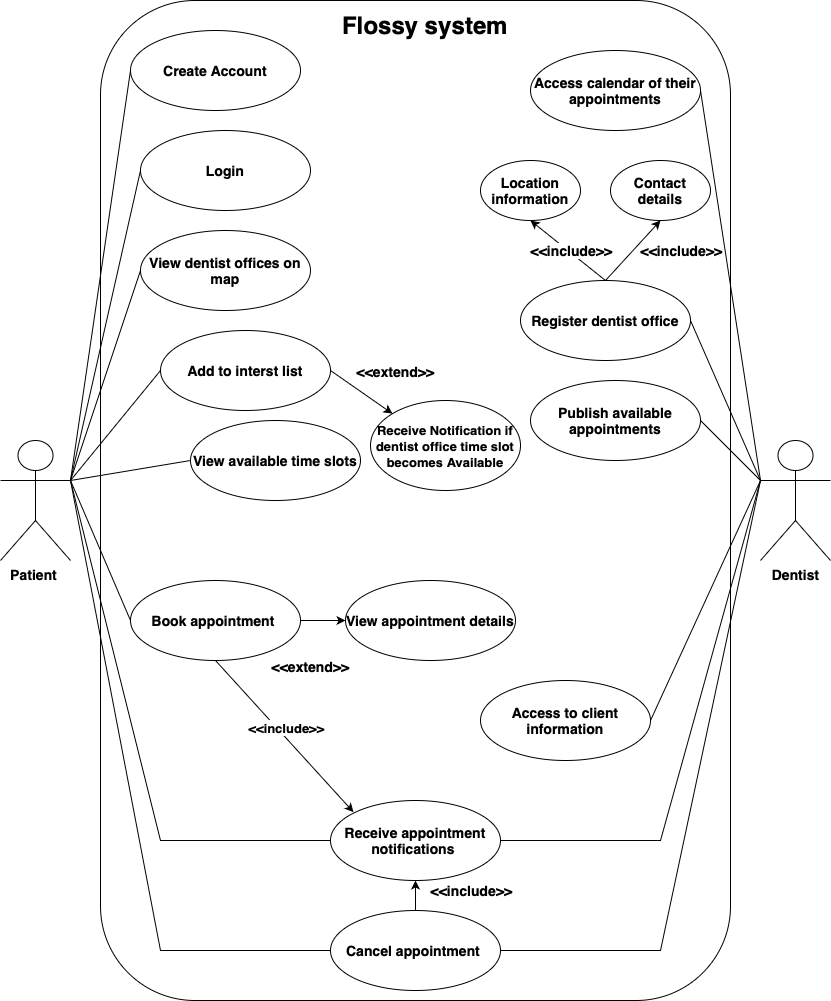

The diagram above was exported from draw.io. Its source (the exported page's mxGraphModel, read from the mxfile embedded in the PNG):
<mxGraphModel dx="794" dy="627" grid="1" gridSize="10" guides="1" tooltips="1" connect="1" arrows="1" fold="1" page="1" pageScale="1" pageWidth="850" pageHeight="1100" math="0" shadow="0">
  <root>
    <mxCell id="0" />
    <mxCell id="1" parent="0" />
    <mxCell id="MwODSzJbM4mVmzRTOqSJ-1" value="Patient&amp;nbsp;" style="shape=umlActor;verticalLabelPosition=bottom;verticalAlign=top;html=1;outlineConnect=0;fontSize=14;fontStyle=1" parent="1" vertex="1">
      <mxGeometry x="10" y="480" width="70" height="120" as="geometry" />
    </mxCell>
    <mxCell id="MwODSzJbM4mVmzRTOqSJ-2" value="Dentist" style="shape=umlActor;verticalLabelPosition=bottom;verticalAlign=top;html=1;outlineConnect=0;fontSize=14;fontStyle=1" parent="1" vertex="1">
      <mxGeometry x="770" y="480" width="70" height="120" as="geometry" />
    </mxCell>
    <mxCell id="MwODSzJbM4mVmzRTOqSJ-4" value="" style="rounded=1;whiteSpace=wrap;html=1;fontSize=14;fontStyle=1" parent="1" vertex="1">
      <mxGeometry x="110" y="40" width="630" height="1000" as="geometry" />
    </mxCell>
    <mxCell id="MwODSzJbM4mVmzRTOqSJ-5" value="Receive appointment notifications&amp;nbsp;" style="ellipse;whiteSpace=wrap;html=1;fontSize=14;fontStyle=1" parent="1" vertex="1">
      <mxGeometry x="340" y="840" width="170" height="80" as="geometry" />
    </mxCell>
    <mxCell id="MwODSzJbM4mVmzRTOqSJ-6" value="" style="endArrow=none;html=1;rounded=0;entryX=0;entryY=0.5;entryDx=0;entryDy=0;exitX=1;exitY=0.3333333333333333;exitDx=0;exitDy=0;exitPerimeter=0;fontSize=14;fontStyle=1" parent="1" source="MwODSzJbM4mVmzRTOqSJ-1" target="MwODSzJbM4mVmzRTOqSJ-5" edge="1">
      <mxGeometry width="50" height="50" relative="1" as="geometry">
        <mxPoint x="180" y="430" as="sourcePoint" />
        <mxPoint x="230" y="380" as="targetPoint" />
        <Array as="points">
          <mxPoint x="170" y="880" />
        </Array>
      </mxGeometry>
    </mxCell>
    <mxCell id="MwODSzJbM4mVmzRTOqSJ-8" value="" style="endArrow=none;html=1;rounded=0;entryX=0;entryY=0.3333333333333333;entryDx=0;entryDy=0;exitX=1;exitY=0.5;exitDx=0;exitDy=0;entryPerimeter=0;fontSize=14;fontStyle=1" parent="1" source="MwODSzJbM4mVmzRTOqSJ-5" target="MwODSzJbM4mVmzRTOqSJ-2" edge="1">
      <mxGeometry width="50" height="50" relative="1" as="geometry">
        <mxPoint x="460" y="290" as="sourcePoint" />
        <mxPoint x="685" y="230" as="targetPoint" />
        <Array as="points">
          <mxPoint x="670" y="880" />
        </Array>
      </mxGeometry>
    </mxCell>
    <mxCell id="MwODSzJbM4mVmzRTOqSJ-14" value="Book appointment&amp;nbsp;" style="ellipse;whiteSpace=wrap;html=1;fontSize=14;fontStyle=1" parent="1" vertex="1">
      <mxGeometry x="140" y="620" width="170" height="80" as="geometry" />
    </mxCell>
    <mxCell id="MwODSzJbM4mVmzRTOqSJ-15" value="" style="endArrow=none;html=1;rounded=0;exitX=1;exitY=0.3333333333333333;exitDx=0;exitDy=0;exitPerimeter=0;entryX=0;entryY=0.5;entryDx=0;entryDy=0;fontSize=14;fontStyle=1" parent="1" source="MwODSzJbM4mVmzRTOqSJ-1" target="MwODSzJbM4mVmzRTOqSJ-14" edge="1">
      <mxGeometry width="50" height="50" relative="1" as="geometry">
        <mxPoint x="160" y="410" as="sourcePoint" />
        <mxPoint x="210" y="360" as="targetPoint" />
      </mxGeometry>
    </mxCell>
    <mxCell id="MwODSzJbM4mVmzRTOqSJ-16" value="Cancel appointment&amp;nbsp;" style="ellipse;whiteSpace=wrap;html=1;fontSize=14;fontStyle=1" parent="1" vertex="1">
      <mxGeometry x="340" y="950" width="170" height="80" as="geometry" />
    </mxCell>
    <mxCell id="MwODSzJbM4mVmzRTOqSJ-17" value="" style="endArrow=none;html=1;rounded=0;exitX=1;exitY=0.3333333333333333;exitDx=0;exitDy=0;exitPerimeter=0;entryX=0;entryY=0.5;entryDx=0;entryDy=0;fontSize=14;fontStyle=1" parent="1" source="MwODSzJbM4mVmzRTOqSJ-1" target="MwODSzJbM4mVmzRTOqSJ-16" edge="1">
      <mxGeometry width="50" height="50" relative="1" as="geometry">
        <mxPoint x="200" y="410" as="sourcePoint" />
        <mxPoint x="250" y="360" as="targetPoint" />
        <Array as="points">
          <mxPoint x="170" y="990" />
        </Array>
      </mxGeometry>
    </mxCell>
    <mxCell id="MwODSzJbM4mVmzRTOqSJ-18" value="" style="endArrow=none;html=1;rounded=0;entryX=0;entryY=0.3333333333333333;entryDx=0;entryDy=0;entryPerimeter=0;exitX=1;exitY=0.5;exitDx=0;exitDy=0;fontSize=14;fontStyle=1" parent="1" source="MwODSzJbM4mVmzRTOqSJ-16" target="MwODSzJbM4mVmzRTOqSJ-2" edge="1">
      <mxGeometry width="50" height="50" relative="1" as="geometry">
        <mxPoint x="380" y="420" as="sourcePoint" />
        <mxPoint x="430" y="370" as="targetPoint" />
        <Array as="points">
          <mxPoint x="670" y="990" />
        </Array>
      </mxGeometry>
    </mxCell>
    <mxCell id="MwODSzJbM4mVmzRTOqSJ-22" value="Publish available appointments" style="ellipse;whiteSpace=wrap;html=1;fontSize=14;fontStyle=1" parent="1" vertex="1">
      <mxGeometry x="540" y="420" width="170" height="80" as="geometry" />
    </mxCell>
    <mxCell id="MwODSzJbM4mVmzRTOqSJ-23" value="" style="endArrow=none;html=1;rounded=0;exitX=1;exitY=0.5;exitDx=0;exitDy=0;entryX=0;entryY=0.3333333333333333;entryDx=0;entryDy=0;entryPerimeter=0;fontSize=14;fontStyle=1" parent="1" source="MwODSzJbM4mVmzRTOqSJ-22" target="MwODSzJbM4mVmzRTOqSJ-2" edge="1">
      <mxGeometry width="50" height="50" relative="1" as="geometry">
        <mxPoint x="330" y="420" as="sourcePoint" />
        <mxPoint x="380" y="370" as="targetPoint" />
      </mxGeometry>
    </mxCell>
    <mxCell id="MwODSzJbM4mVmzRTOqSJ-24" value="Access calendar of their appointments" style="ellipse;whiteSpace=wrap;html=1;fontSize=14;fontStyle=1" parent="1" vertex="1">
      <mxGeometry x="540" y="90" width="170" height="80" as="geometry" />
    </mxCell>
    <mxCell id="MwODSzJbM4mVmzRTOqSJ-25" value="" style="endArrow=none;html=1;rounded=0;exitX=1;exitY=0.5;exitDx=0;exitDy=0;entryX=0;entryY=0.3333333333333333;entryDx=0;entryDy=0;entryPerimeter=0;fontSize=14;fontStyle=1" parent="1" source="MwODSzJbM4mVmzRTOqSJ-24" target="MwODSzJbM4mVmzRTOqSJ-2" edge="1">
      <mxGeometry width="50" height="50" relative="1" as="geometry">
        <mxPoint x="410" y="440" as="sourcePoint" />
        <mxPoint x="460" y="390" as="targetPoint" />
      </mxGeometry>
    </mxCell>
    <mxCell id="MwODSzJbM4mVmzRTOqSJ-26" value="Register dentist office" style="ellipse;whiteSpace=wrap;html=1;fontSize=14;fontStyle=1" parent="1" vertex="1">
      <mxGeometry x="530" y="320" width="170" height="80" as="geometry" />
    </mxCell>
    <mxCell id="MwODSzJbM4mVmzRTOqSJ-27" value="" style="endArrow=none;html=1;rounded=0;exitX=1;exitY=0.5;exitDx=0;exitDy=0;entryX=0;entryY=0.3333333333333333;entryDx=0;entryDy=0;entryPerimeter=0;fontSize=14;fontStyle=1" parent="1" source="MwODSzJbM4mVmzRTOqSJ-26" target="MwODSzJbM4mVmzRTOqSJ-2" edge="1">
      <mxGeometry width="50" height="50" relative="1" as="geometry">
        <mxPoint x="290" y="440" as="sourcePoint" />
        <mxPoint x="340" y="390" as="targetPoint" />
      </mxGeometry>
    </mxCell>
    <mxCell id="MwODSzJbM4mVmzRTOqSJ-29" value="Create Account" style="ellipse;whiteSpace=wrap;html=1;fontSize=14;fontStyle=1" parent="1" vertex="1">
      <mxGeometry x="140" y="70" width="170" height="80" as="geometry" />
    </mxCell>
    <mxCell id="MwODSzJbM4mVmzRTOqSJ-30" value="" style="endArrow=none;html=1;rounded=0;exitX=1;exitY=0.3333333333333333;exitDx=0;exitDy=0;exitPerimeter=0;entryX=0;entryY=0.5;entryDx=0;entryDy=0;fontSize=14;fontStyle=1" parent="1" source="MwODSzJbM4mVmzRTOqSJ-1" target="MwODSzJbM4mVmzRTOqSJ-29" edge="1">
      <mxGeometry width="50" height="50" relative="1" as="geometry">
        <mxPoint x="220" y="580" as="sourcePoint" />
        <mxPoint x="270" y="530" as="targetPoint" />
      </mxGeometry>
    </mxCell>
    <mxCell id="MwODSzJbM4mVmzRTOqSJ-31" value="Login" style="ellipse;whiteSpace=wrap;html=1;fontSize=14;fontStyle=1" parent="1" vertex="1">
      <mxGeometry x="150" y="170" width="170" height="80" as="geometry" />
    </mxCell>
    <mxCell id="MwODSzJbM4mVmzRTOqSJ-32" value="" style="endArrow=none;html=1;rounded=0;exitX=1;exitY=0.3333333333333333;exitDx=0;exitDy=0;exitPerimeter=0;entryX=0;entryY=0.5;entryDx=0;entryDy=0;fontSize=14;fontStyle=1" parent="1" source="MwODSzJbM4mVmzRTOqSJ-1" target="MwODSzJbM4mVmzRTOqSJ-31" edge="1">
      <mxGeometry width="50" height="50" relative="1" as="geometry">
        <mxPoint x="240" y="450" as="sourcePoint" />
        <mxPoint x="290" y="400" as="targetPoint" />
      </mxGeometry>
    </mxCell>
    <mxCell id="MwODSzJbM4mVmzRTOqSJ-33" value="View dentist offices on map" style="ellipse;whiteSpace=wrap;html=1;fontSize=14;fontStyle=1" parent="1" vertex="1">
      <mxGeometry x="150" y="270" width="170" height="80" as="geometry" />
    </mxCell>
    <mxCell id="MwODSzJbM4mVmzRTOqSJ-34" value="" style="endArrow=none;html=1;rounded=0;exitX=1;exitY=0.3333333333333333;exitDx=0;exitDy=0;exitPerimeter=0;entryX=0;entryY=0.5;entryDx=0;entryDy=0;fontSize=14;fontStyle=1" parent="1" source="MwODSzJbM4mVmzRTOqSJ-1" target="MwODSzJbM4mVmzRTOqSJ-33" edge="1">
      <mxGeometry width="50" height="50" relative="1" as="geometry">
        <mxPoint x="180" y="500" as="sourcePoint" />
        <mxPoint x="230" y="450" as="targetPoint" />
      </mxGeometry>
    </mxCell>
    <mxCell id="MwODSzJbM4mVmzRTOqSJ-35" value="Add to interst list" style="ellipse;whiteSpace=wrap;html=1;fontSize=14;fontStyle=1" parent="1" vertex="1">
      <mxGeometry x="170" y="370" width="170" height="80" as="geometry" />
    </mxCell>
    <mxCell id="MwODSzJbM4mVmzRTOqSJ-36" value="" style="endArrow=none;html=1;rounded=0;exitX=1;exitY=0.3333333333333333;exitDx=0;exitDy=0;exitPerimeter=0;entryX=0;entryY=0.5;entryDx=0;entryDy=0;fontSize=14;fontStyle=1" parent="1" source="MwODSzJbM4mVmzRTOqSJ-1" target="MwODSzJbM4mVmzRTOqSJ-35" edge="1">
      <mxGeometry width="50" height="50" relative="1" as="geometry">
        <mxPoint x="180" y="500" as="sourcePoint" />
        <mxPoint x="230" y="450" as="targetPoint" />
      </mxGeometry>
    </mxCell>
    <mxCell id="MwODSzJbM4mVmzRTOqSJ-39" value="View available time slots" style="ellipse;whiteSpace=wrap;html=1;fontSize=14;fontStyle=1" parent="1" vertex="1">
      <mxGeometry x="200" y="460" width="170" height="80" as="geometry" />
    </mxCell>
    <mxCell id="MwODSzJbM4mVmzRTOqSJ-40" value="" style="endArrow=none;html=1;rounded=0;entryX=0;entryY=0.5;entryDx=0;entryDy=0;fontSize=14;fontStyle=1;exitX=1;exitY=0.3333333333333333;exitDx=0;exitDy=0;exitPerimeter=0;" parent="1" source="MwODSzJbM4mVmzRTOqSJ-1" target="MwODSzJbM4mVmzRTOqSJ-39" edge="1">
      <mxGeometry width="50" height="50" relative="1" as="geometry">
        <mxPoint x="90" y="520" as="sourcePoint" />
        <mxPoint x="370" y="580" as="targetPoint" />
      </mxGeometry>
    </mxCell>
    <mxCell id="MwODSzJbM4mVmzRTOqSJ-44" value="Access to client information" style="ellipse;whiteSpace=wrap;html=1;fontSize=14;fontStyle=1" parent="1" vertex="1">
      <mxGeometry x="490" y="720" width="170" height="80" as="geometry" />
    </mxCell>
    <mxCell id="MwODSzJbM4mVmzRTOqSJ-45" value="" style="endArrow=none;html=1;rounded=0;exitX=1;exitY=0.5;exitDx=0;exitDy=0;entryX=0;entryY=0.3333333333333333;entryDx=0;entryDy=0;entryPerimeter=0;fontSize=14;fontStyle=1" parent="1" source="MwODSzJbM4mVmzRTOqSJ-44" target="MwODSzJbM4mVmzRTOqSJ-2" edge="1">
      <mxGeometry width="50" height="50" relative="1" as="geometry">
        <mxPoint x="290" y="500" as="sourcePoint" />
        <mxPoint x="340" y="450" as="targetPoint" />
      </mxGeometry>
    </mxCell>
    <mxCell id="MwODSzJbM4mVmzRTOqSJ-46" value="" style="endArrow=classic;html=1;rounded=0;exitX=0.5;exitY=1;exitDx=0;exitDy=0;entryX=0;entryY=0;entryDx=0;entryDy=0;fontSize=14;fontStyle=1" parent="1" source="MwODSzJbM4mVmzRTOqSJ-14" edge="1">
      <mxGeometry width="50" height="50" relative="1" as="geometry">
        <mxPoint x="302.98587796948493" y="808.3397848674736" as="sourcePoint" />
        <mxPoint x="363.0141220305155" y="851.6602151325274" as="targetPoint" />
      </mxGeometry>
    </mxCell>
    <mxCell id="MwODSzJbM4mVmzRTOqSJ-47" value="&lt;font style=&quot;font-size: 13px;&quot;&gt;&amp;lt;&amp;lt;include&amp;gt;&amp;gt;&lt;/font&gt;" style="edgeLabel;html=1;align=center;verticalAlign=middle;resizable=0;points=[];rotation=0;fontSize=14;fontStyle=1" parent="MwODSzJbM4mVmzRTOqSJ-46" vertex="1" connectable="0">
      <mxGeometry x="0.0121" y="-2" relative="1" as="geometry">
        <mxPoint x="2" y="-12" as="offset" />
      </mxGeometry>
    </mxCell>
    <mxCell id="MwODSzJbM4mVmzRTOqSJ-48" value="" style="endArrow=classic;html=1;rounded=0;exitX=0.5;exitY=0;exitDx=0;exitDy=0;entryX=0.5;entryY=1;entryDx=0;entryDy=0;fontSize=14;fontStyle=1" parent="1" source="MwODSzJbM4mVmzRTOqSJ-16" target="MwODSzJbM4mVmzRTOqSJ-5" edge="1">
      <mxGeometry width="50" height="50" relative="1" as="geometry">
        <mxPoint x="300" y="960" as="sourcePoint" />
        <mxPoint x="350" y="910" as="targetPoint" />
      </mxGeometry>
    </mxCell>
    <mxCell id="MwODSzJbM4mVmzRTOqSJ-49" value="&amp;lt;&amp;lt;include&amp;gt;&amp;gt;" style="edgeLabel;html=1;align=center;verticalAlign=middle;resizable=0;points=[];fontSize=14;fontStyle=1" parent="MwODSzJbM4mVmzRTOqSJ-48" vertex="1" connectable="0">
      <mxGeometry x="-0.4267" relative="1" as="geometry">
        <mxPoint x="55" y="-12" as="offset" />
      </mxGeometry>
    </mxCell>
    <mxCell id="MwODSzJbM4mVmzRTOqSJ-50" value="&lt;b&gt;&lt;font style=&quot;font-size: 24px;&quot;&gt;Flossy system&lt;/font&gt;&lt;/b&gt;" style="text;html=1;align=center;verticalAlign=middle;whiteSpace=wrap;rounded=0;" parent="1" vertex="1">
      <mxGeometry x="310" y="50" width="250" height="30" as="geometry" />
    </mxCell>
    <mxCell id="MwODSzJbM4mVmzRTOqSJ-51" value="Contact details" style="ellipse;whiteSpace=wrap;html=1;fontSize=14;fontStyle=1" parent="1" vertex="1">
      <mxGeometry x="620" y="200" width="100" height="60" as="geometry" />
    </mxCell>
    <mxCell id="MwODSzJbM4mVmzRTOqSJ-52" value="Location information" style="ellipse;whiteSpace=wrap;html=1;fontSize=14;fontStyle=1" parent="1" vertex="1">
      <mxGeometry x="490" y="200" width="100" height="60" as="geometry" />
    </mxCell>
    <mxCell id="MwODSzJbM4mVmzRTOqSJ-53" value="" style="endArrow=classic;html=1;rounded=0;exitX=0.5;exitY=0;exitDx=0;exitDy=0;entryX=0.5;entryY=1;entryDx=0;entryDy=0;fontSize=14;fontStyle=1" parent="1" source="MwODSzJbM4mVmzRTOqSJ-26" target="MwODSzJbM4mVmzRTOqSJ-52" edge="1">
      <mxGeometry width="50" height="50" relative="1" as="geometry">
        <mxPoint x="390" y="340" as="sourcePoint" />
        <mxPoint x="440" y="290" as="targetPoint" />
      </mxGeometry>
    </mxCell>
    <mxCell id="MwODSzJbM4mVmzRTOqSJ-55" value="&amp;lt;&amp;lt;include&amp;gt;&amp;gt;" style="edgeLabel;html=1;align=center;verticalAlign=middle;resizable=0;points=[];fontSize=14;fontStyle=1" parent="MwODSzJbM4mVmzRTOqSJ-53" vertex="1" connectable="0">
      <mxGeometry x="-0.1738" y="1" relative="1" as="geometry">
        <mxPoint x="-3" y="-6" as="offset" />
      </mxGeometry>
    </mxCell>
    <mxCell id="MwODSzJbM4mVmzRTOqSJ-54" value="" style="endArrow=classic;html=1;rounded=0;exitX=0.5;exitY=0;exitDx=0;exitDy=0;entryX=0.5;entryY=1;entryDx=0;entryDy=0;fontSize=14;fontStyle=1" parent="1" source="MwODSzJbM4mVmzRTOqSJ-26" target="MwODSzJbM4mVmzRTOqSJ-51" edge="1">
      <mxGeometry width="50" height="50" relative="1" as="geometry">
        <mxPoint x="390" y="440" as="sourcePoint" />
        <mxPoint x="440" y="390" as="targetPoint" />
      </mxGeometry>
    </mxCell>
    <mxCell id="MwODSzJbM4mVmzRTOqSJ-56" value="&amp;lt;&amp;lt;include&amp;gt;&amp;gt;" style="edgeLabel;html=1;align=center;verticalAlign=middle;resizable=0;points=[];fontSize=14;fontStyle=1" parent="MwODSzJbM4mVmzRTOqSJ-54" vertex="1" connectable="0">
      <mxGeometry x="0.0339" y="-1" relative="1" as="geometry">
        <mxPoint x="46" as="offset" />
      </mxGeometry>
    </mxCell>
    <mxCell id="MwODSzJbM4mVmzRTOqSJ-66" value="&lt;font style=&quot;font-size: 13px;&quot;&gt;Receive Notification if dentist office time slot becomes Available&lt;/font&gt;" style="ellipse;whiteSpace=wrap;html=1;fontSize=14;fontStyle=1" parent="1" vertex="1">
      <mxGeometry x="380" y="440" width="150" height="90" as="geometry" />
    </mxCell>
    <mxCell id="MwODSzJbM4mVmzRTOqSJ-67" value="" style="endArrow=classic;html=1;rounded=0;exitX=1;exitY=0.5;exitDx=0;exitDy=0;entryX=0;entryY=0;entryDx=0;entryDy=0;fontSize=14;fontStyle=1" parent="1" source="MwODSzJbM4mVmzRTOqSJ-35" target="MwODSzJbM4mVmzRTOqSJ-66" edge="1">
      <mxGeometry width="50" height="50" relative="1" as="geometry">
        <mxPoint x="270" y="530" as="sourcePoint" />
        <mxPoint x="320" y="480" as="targetPoint" />
      </mxGeometry>
    </mxCell>
    <mxCell id="MwODSzJbM4mVmzRTOqSJ-68" value="&amp;lt;&amp;lt;extend&amp;gt;&amp;gt;" style="edgeLabel;html=1;align=center;verticalAlign=middle;resizable=0;points=[];fontSize=14;fontStyle=1" parent="MwODSzJbM4mVmzRTOqSJ-67" vertex="1" connectable="0">
      <mxGeometry x="-0.046" y="-2" relative="1" as="geometry">
        <mxPoint x="36" y="-22" as="offset" />
      </mxGeometry>
    </mxCell>
    <mxCell id="MwODSzJbM4mVmzRTOqSJ-73" value="View appointment details" style="ellipse;whiteSpace=wrap;html=1;fontSize=14;fontStyle=1" parent="1" vertex="1">
      <mxGeometry x="355" y="620" width="170" height="80" as="geometry" />
    </mxCell>
    <mxCell id="MwODSzJbM4mVmzRTOqSJ-74" value="" style="endArrow=classic;html=1;rounded=0;exitX=1;exitY=0.5;exitDx=0;exitDy=0;entryX=0;entryY=0.5;entryDx=0;entryDy=0;" parent="1" source="MwODSzJbM4mVmzRTOqSJ-14" target="MwODSzJbM4mVmzRTOqSJ-73" edge="1">
      <mxGeometry width="50" height="50" relative="1" as="geometry">
        <mxPoint x="480" y="550" as="sourcePoint" />
        <mxPoint x="530" y="500" as="targetPoint" />
      </mxGeometry>
    </mxCell>
    <mxCell id="MwODSzJbM4mVmzRTOqSJ-75" value="&lt;b&gt;&lt;font style=&quot;font-size: 14px;&quot;&gt;&amp;lt;&amp;lt;extend&amp;gt;&amp;gt;&lt;/font&gt;&lt;/b&gt;" style="edgeLabel;html=1;align=center;verticalAlign=middle;resizable=0;points=[];" parent="MwODSzJbM4mVmzRTOqSJ-74" vertex="1" connectable="0">
      <mxGeometry x="0.0694" y="10" relative="1" as="geometry">
        <mxPoint x="-15" y="55" as="offset" />
      </mxGeometry>
    </mxCell>
  </root>
</mxGraphModel>